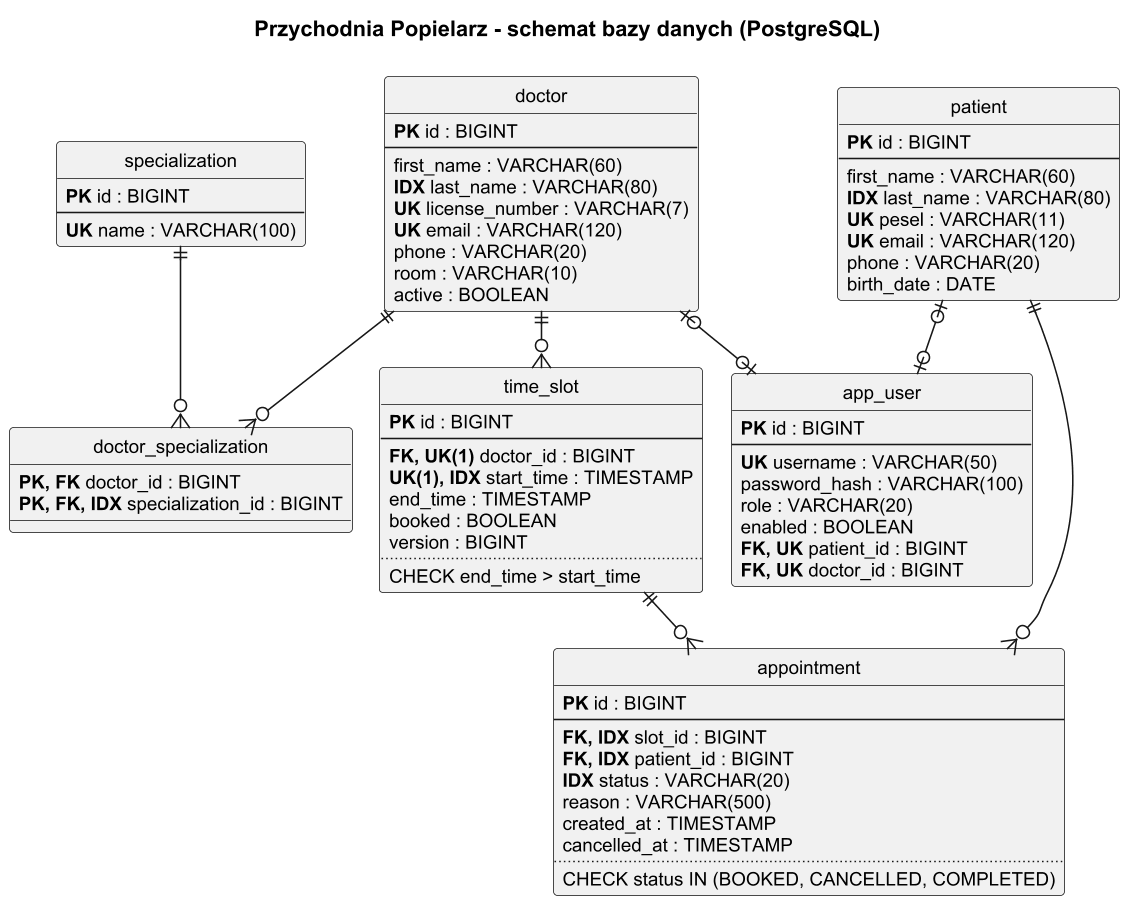

The diagram above was rendered by PlantUML. Its source (embedded in the PNG):
@startuml baza_danych
skinparamlocked dpi 150
!pragma layout smetana
skinparam monochrome true
skinparam shadowing false
skinparam defaultFontName Arial
skinparam defaultFontSize 12
skinparam linetype ortho
hide circle
title Przychodnia Popielarz - schemat bazy danych (PostgreSQL)

entity "specialization" as specialization {
  <b>PK</b> id : BIGINT
  --
  <b>UK</b> name : VARCHAR(100)
}

entity "doctor" as doctor {
  <b>PK</b> id : BIGINT
  --
  first_name : VARCHAR(60)
  <b>IDX</b> last_name : VARCHAR(80)
  <b>UK</b> license_number : VARCHAR(7)
  <b>UK</b> email : VARCHAR(120)
  phone : VARCHAR(20)
  room : VARCHAR(10)
  active : BOOLEAN
}

entity "doctor_specialization" as ds {
  <b>PK, FK</b> doctor_id : BIGINT
  <b>PK, FK, IDX</b> specialization_id : BIGINT
}

entity "time_slot" as slot {
  <b>PK</b> id : BIGINT
  --
  <b>FK, UK(1)</b> doctor_id : BIGINT
  <b>UK(1), IDX</b> start_time : TIMESTAMP
  end_time : TIMESTAMP
  booked : BOOLEAN
  version : BIGINT
  ..
  CHECK end_time > start_time
}

entity "patient" as patient {
  <b>PK</b> id : BIGINT
  --
  first_name : VARCHAR(60)
  <b>IDX</b> last_name : VARCHAR(80)
  <b>UK</b> pesel : VARCHAR(11)
  <b>UK</b> email : VARCHAR(120)
  phone : VARCHAR(20)
  birth_date : DATE
}

entity "appointment" as appointment {
  <b>PK</b> id : BIGINT
  --
  <b>FK, IDX</b> slot_id : BIGINT
  <b>FK, IDX</b> patient_id : BIGINT
  <b>IDX</b> status : VARCHAR(20)
  reason : VARCHAR(500)
  created_at : TIMESTAMP
  cancelled_at : TIMESTAMP
  ..
  CHECK status IN (BOOKED, CANCELLED, COMPLETED)
}

entity "app_user" as app_user {
  <b>PK</b> id : BIGINT
  --
  <b>UK</b> username : VARCHAR(50)
  password_hash : VARCHAR(100)
  role : VARCHAR(20)
  enabled : BOOLEAN
  <b>FK, UK</b> patient_id : BIGINT
  <b>FK, UK</b> doctor_id : BIGINT
}

doctor ||--o{ ds
specialization ||--o{ ds
doctor ||--o{ slot
slot ||--o{ appointment
patient ||--o{ appointment
patient |o--o| app_user
doctor |o--o| app_user
@enduml